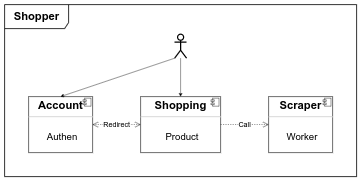

The diagram above was exported from draw.io. Its source (the exported page's mxGraphModel, read from the mxfile embedded in the PNG):
<mxGraphModel dx="679" dy="419" grid="1" gridSize="10" guides="1" tooltips="1" connect="1" arrows="1" fold="1" page="0" pageScale="1" pageWidth="850" pageHeight="1100" background="#ffffff" math="0" shadow="0">
  <root>
    <mxCell id="if_bvw1ssVbsV0cjsmjo-0" />
    <mxCell id="if_bvw1ssVbsV0cjsmjo-1" parent="if_bvw1ssVbsV0cjsmjo-0" />
    <mxCell id="14" value="&lt;font style=&quot;font-size: 28px&quot;&gt;&lt;b&gt;Shopper&lt;/b&gt;&lt;/font&gt;" style="shape=umlFrame;whiteSpace=wrap;html=1;strokeWidth=2;width=160;height=60;fontSize=16;rounded=0;" parent="if_bvw1ssVbsV0cjsmjo-1" vertex="1">
      <mxGeometry x="-40" y="60" width="880" height="430" as="geometry" />
    </mxCell>
    <mxCell id="0" value="&lt;p style=&quot;margin: 0px ; margin-top: 6px ; text-align: center&quot;&gt;&lt;b&gt;&lt;font style=&quot;font-size: 28px&quot;&gt;Account&lt;/font&gt;&lt;/b&gt;&lt;/p&gt;&lt;hr style=&quot;font-size: 20px&quot;&gt;&lt;p style=&quot;margin: 0px 0px 0px 8px ; font-size: 20px&quot;&gt;&lt;font style=&quot;font-size: 20px&quot;&gt;&lt;br&gt;&lt;/font&gt;&lt;/p&gt;&lt;p style=&quot;text-align: center ; margin: 0px 0px 0px 8px&quot;&gt;&lt;font style=&quot;font-size: 24px&quot;&gt;Authen&lt;/font&gt;&lt;/p&gt;" style="align=left;overflow=fill;html=1;dropTarget=0;rounded=0;" parent="if_bvw1ssVbsV0cjsmjo-1" vertex="1">
      <mxGeometry x="20" y="290" width="160" height="140" as="geometry" />
    </mxCell>
    <mxCell id="1" value="" style="shape=component;jettyWidth=8;jettyHeight=4;rounded=0;" parent="0" vertex="1">
      <mxGeometry x="1" width="20" height="20" relative="1" as="geometry">
        <mxPoint x="-24" y="4" as="offset" />
      </mxGeometry>
    </mxCell>
    <mxCell id="2" value="&lt;p style=&quot;margin: 0px ; margin-top: 6px ; text-align: center&quot;&gt;&lt;b&gt;&lt;font style=&quot;font-size: 28px&quot;&gt;Shopping&lt;/font&gt;&lt;/b&gt;&lt;/p&gt;&lt;hr style=&quot;font-size: 20px&quot;&gt;&lt;p style=&quot;margin: 0px 0px 0px 8px ; font-size: 20px&quot;&gt;&lt;font style=&quot;font-size: 20px&quot;&gt;&lt;br&gt;&lt;/font&gt;&lt;/p&gt;&lt;p style=&quot;text-align: center ; margin: 0px 0px 0px 8px&quot;&gt;&lt;font&gt;&lt;font style=&quot;font-size: 24px&quot;&gt;Product&lt;/font&gt;&lt;br&gt;&lt;/font&gt;&lt;/p&gt;" style="align=left;overflow=fill;html=1;dropTarget=0;rounded=0;" parent="if_bvw1ssVbsV0cjsmjo-1" vertex="1">
      <mxGeometry x="300" y="290" width="200" height="140" as="geometry" />
    </mxCell>
    <mxCell id="3" value="" style="shape=component;jettyWidth=8;jettyHeight=4;rounded=0;" parent="2" vertex="1">
      <mxGeometry x="1" width="20" height="20" relative="1" as="geometry">
        <mxPoint x="-24" y="4" as="offset" />
      </mxGeometry>
    </mxCell>
    <mxCell id="7" value="&lt;p style=&quot;margin: 0px ; margin-top: 6px ; text-align: center&quot;&gt;&lt;b&gt;&lt;font style=&quot;font-size: 28px&quot;&gt;Scraper&lt;/font&gt;&lt;/b&gt;&lt;/p&gt;&lt;hr style=&quot;font-size: 20px&quot;&gt;&lt;p style=&quot;margin: 0px 0px 0px 8px ; font-size: 20px&quot;&gt;&lt;br&gt;&lt;/p&gt;&lt;p style=&quot;text-align: center ; margin: 0px 0px 0px 8px&quot;&gt;&lt;font style=&quot;font-size: 24px&quot;&gt;Worker&lt;/font&gt;&lt;/p&gt;" style="align=left;overflow=fill;html=1;dropTarget=0;rounded=0;" parent="if_bvw1ssVbsV0cjsmjo-1" vertex="1">
      <mxGeometry x="620" y="290" width="160" height="140" as="geometry" />
    </mxCell>
    <mxCell id="8" value="" style="shape=component;jettyWidth=8;jettyHeight=4;rounded=0;" parent="7" vertex="1">
      <mxGeometry x="1" width="20" height="20" relative="1" as="geometry">
        <mxPoint x="-24" y="4" as="offset" />
      </mxGeometry>
    </mxCell>
    <mxCell id="19" value="" style="edgeStyle=none;html=1;fontSize=18;entryX=0.5;entryY=0;entryDx=0;entryDy=0;rounded=0;" parent="if_bvw1ssVbsV0cjsmjo-1" source="15" target="2" edge="1">
      <mxGeometry relative="1" as="geometry" />
    </mxCell>
    <mxCell id="15" value="" style="shape=umlActor;verticalLabelPosition=bottom;verticalAlign=top;html=1;strokeWidth=3;rounded=0;" parent="if_bvw1ssVbsV0cjsmjo-1" vertex="1">
      <mxGeometry x="385" y="134" width="30" height="60" as="geometry" />
    </mxCell>
    <mxCell id="20" value="" style="edgeStyle=none;html=1;fontSize=18;entryX=0.5;entryY=0;entryDx=0;entryDy=0;exitX=0;exitY=1;exitDx=0;exitDy=0;exitPerimeter=0;rounded=0;" parent="if_bvw1ssVbsV0cjsmjo-1" source="15" target="0" edge="1">
      <mxGeometry relative="1" as="geometry">
        <mxPoint x="410" y="203.9999999999999" as="sourcePoint" />
        <mxPoint x="410" y="300" as="targetPoint" />
      </mxGeometry>
    </mxCell>
    <mxCell id="23" value="Redirect" style="endArrow=open;endSize=12;dashed=1;html=1;fontSize=18;entryX=1;entryY=0.5;entryDx=0;entryDy=0;exitX=0;exitY=0.5;exitDx=0;exitDy=0;startArrow=open;startFill=0;startSize=12;rounded=0;" parent="if_bvw1ssVbsV0cjsmjo-1" source="2" target="0" edge="1">
      <mxGeometry width="160" relative="1" as="geometry">
        <mxPoint x="10" y="358.57" as="sourcePoint" />
        <mxPoint x="-340" y="358.57" as="targetPoint" />
      </mxGeometry>
    </mxCell>
    <mxCell id="24" value="Call" style="endArrow=open;endSize=12;dashed=1;html=1;exitX=1;exitY=0.5;exitDx=0;exitDy=0;entryX=0;entryY=0.5;entryDx=0;entryDy=0;fontSize=18;rounded=0;" parent="if_bvw1ssVbsV0cjsmjo-1" source="2" target="7" edge="1">
      <mxGeometry width="160" relative="1" as="geometry">
        <mxPoint x="350" y="590" as="sourcePoint" />
        <mxPoint x="690" y="590" as="targetPoint" />
      </mxGeometry>
    </mxCell>
  </root>
</mxGraphModel>